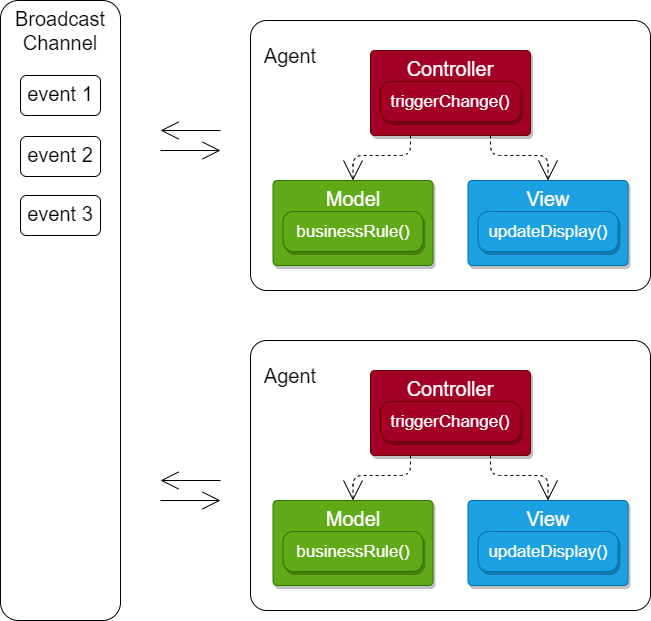

The diagram above was exported from draw.io. Its source (the exported page's mxGraphModel, read from the mxfile embedded in the PNG):
<mxGraphModel dx="912" dy="1266" grid="1" gridSize="10" guides="1" tooltips="1" connect="1" arrows="1" fold="1" page="1" pageScale="1" pageWidth="850" pageHeight="1100" math="0" shadow="0">
  <root>
    <mxCell id="0" />
    <mxCell id="1" parent="0" />
    <mxCell id="2" value="" style="rounded=1;whiteSpace=wrap;html=1;arcSize=6;" vertex="1" parent="1">
      <mxGeometry x="260" y="30" width="400" height="270" as="geometry" />
    </mxCell>
    <mxCell id="3" style="edgeStyle=orthogonalEdgeStyle;rounded=1;orthogonalLoop=1;jettySize=auto;html=1;exitX=0.25;exitY=1;exitDx=0;exitDy=0;entryX=0.5;entryY=0;entryDx=0;entryDy=0;dashed=1;endArrow=open;endFill=0;endSize=18;" edge="1" parent="1" source="9" target="5">
      <mxGeometry relative="1" as="geometry">
        <mxPoint x="385" y="100" as="sourcePoint" />
      </mxGeometry>
    </mxCell>
    <mxCell id="4" style="edgeStyle=orthogonalEdgeStyle;rounded=1;orthogonalLoop=1;jettySize=auto;html=1;exitX=0.75;exitY=1;exitDx=0;exitDy=0;entryX=0.5;entryY=0;entryDx=0;entryDy=0;dashed=1;endArrow=open;endFill=0;endSize=18;" edge="1" parent="1" source="9" target="7">
      <mxGeometry relative="1" as="geometry">
        <mxPoint x="495" y="100" as="sourcePoint" />
        <mxPoint x="580" y="186" as="targetPoint" />
      </mxGeometry>
    </mxCell>
    <mxCell id="5" value="Model" style="rounded=1;whiteSpace=wrap;html=1;arcSize=5;verticalAlign=top;fontSize=20;fillColor=#60a917;strokeColor=#2D7600;fontColor=#ffffff;shadow=1;" vertex="1" parent="1">
      <mxGeometry x="282.5" y="190" width="160" height="85" as="geometry" />
    </mxCell>
    <mxCell id="6" value="businessRule()" style="rounded=1;whiteSpace=wrap;html=1;arcSize=26;fontSize=17;fillColor=#60a917;strokeColor=#2D7600;fontColor=#ffffff;shadow=1;" vertex="1" parent="1">
      <mxGeometry x="292.5" y="221" width="140" height="40" as="geometry" />
    </mxCell>
    <mxCell id="7" value="View" style="rounded=1;whiteSpace=wrap;html=1;arcSize=5;verticalAlign=top;fontSize=20;fillColor=#1ba1e2;strokeColor=#006EAF;fontColor=#ffffff;shadow=1;" vertex="1" parent="1">
      <mxGeometry x="477.5" y="190" width="160" height="85" as="geometry" />
    </mxCell>
    <mxCell id="8" value="updateDisplay()" style="rounded=1;whiteSpace=wrap;html=1;arcSize=26;fontSize=17;fillColor=#1ba1e2;strokeColor=#006EAF;fontColor=#ffffff;shadow=1;" vertex="1" parent="1">
      <mxGeometry x="487.5" y="221" width="140" height="40" as="geometry" />
    </mxCell>
    <mxCell id="9" value="Controller" style="rounded=1;whiteSpace=wrap;html=1;arcSize=5;verticalAlign=top;fontSize=20;fillColor=#a20025;strokeColor=#6F0000;fontColor=#ffffff;shadow=1;" vertex="1" parent="1">
      <mxGeometry x="380" y="60" width="160" height="85" as="geometry" />
    </mxCell>
    <mxCell id="10" value="triggerChange()" style="rounded=1;whiteSpace=wrap;html=1;arcSize=26;fontSize=17;fillColor=#a20025;strokeColor=#6F0000;fontColor=#ffffff;shadow=1;" vertex="1" parent="1">
      <mxGeometry x="390" y="91" width="140" height="40" as="geometry" />
    </mxCell>
    <mxCell id="11" value="&lt;font style=&quot;font-size: 20px&quot;&gt;Agent&lt;/font&gt;" style="text;html=1;strokeColor=none;fillColor=none;align=center;verticalAlign=middle;whiteSpace=wrap;rounded=0;" vertex="1" parent="1">
      <mxGeometry x="270" y="50" width="60" height="30" as="geometry" />
    </mxCell>
    <mxCell id="12" value="" style="rounded=1;whiteSpace=wrap;html=1;arcSize=6;" vertex="1" parent="1">
      <mxGeometry x="260" y="350" width="400" height="270" as="geometry" />
    </mxCell>
    <mxCell id="13" style="edgeStyle=orthogonalEdgeStyle;rounded=1;orthogonalLoop=1;jettySize=auto;html=1;exitX=0.25;exitY=1;exitDx=0;exitDy=0;entryX=0.5;entryY=0;entryDx=0;entryDy=0;dashed=1;endArrow=open;endFill=0;endSize=18;" edge="1" parent="1" source="19" target="15">
      <mxGeometry relative="1" as="geometry">
        <mxPoint x="385" y="420" as="sourcePoint" />
      </mxGeometry>
    </mxCell>
    <mxCell id="14" style="edgeStyle=orthogonalEdgeStyle;rounded=1;orthogonalLoop=1;jettySize=auto;html=1;exitX=0.75;exitY=1;exitDx=0;exitDy=0;entryX=0.5;entryY=0;entryDx=0;entryDy=0;dashed=1;endArrow=open;endFill=0;endSize=18;" edge="1" parent="1" source="19" target="17">
      <mxGeometry relative="1" as="geometry">
        <mxPoint x="495" y="420" as="sourcePoint" />
        <mxPoint x="580" y="506" as="targetPoint" />
      </mxGeometry>
    </mxCell>
    <mxCell id="15" value="Model" style="rounded=1;whiteSpace=wrap;html=1;arcSize=5;verticalAlign=top;fontSize=20;fillColor=#60a917;strokeColor=#2D7600;fontColor=#ffffff;shadow=1;" vertex="1" parent="1">
      <mxGeometry x="282.5" y="510" width="160" height="85" as="geometry" />
    </mxCell>
    <mxCell id="16" value="businessRule()" style="rounded=1;whiteSpace=wrap;html=1;arcSize=26;fontSize=17;fillColor=#60a917;strokeColor=#2D7600;fontColor=#ffffff;shadow=1;" vertex="1" parent="1">
      <mxGeometry x="292.5" y="541" width="140" height="40" as="geometry" />
    </mxCell>
    <mxCell id="17" value="View" style="rounded=1;whiteSpace=wrap;html=1;arcSize=5;verticalAlign=top;fontSize=20;fillColor=#1ba1e2;strokeColor=#006EAF;fontColor=#ffffff;shadow=1;" vertex="1" parent="1">
      <mxGeometry x="477.5" y="510" width="160" height="85" as="geometry" />
    </mxCell>
    <mxCell id="18" value="updateDisplay()" style="rounded=1;whiteSpace=wrap;html=1;arcSize=26;fontSize=17;fillColor=#1ba1e2;strokeColor=#006EAF;fontColor=#ffffff;shadow=1;" vertex="1" parent="1">
      <mxGeometry x="487.5" y="541" width="140" height="40" as="geometry" />
    </mxCell>
    <mxCell id="19" value="Controller" style="rounded=1;whiteSpace=wrap;html=1;arcSize=5;verticalAlign=top;fontSize=20;fillColor=#a20025;strokeColor=#6F0000;fontColor=#ffffff;shadow=1;" vertex="1" parent="1">
      <mxGeometry x="380" y="380" width="160" height="85" as="geometry" />
    </mxCell>
    <mxCell id="20" value="triggerChange()" style="rounded=1;whiteSpace=wrap;html=1;arcSize=26;fontSize=17;fillColor=#a20025;strokeColor=#6F0000;fontColor=#ffffff;shadow=1;" vertex="1" parent="1">
      <mxGeometry x="390" y="411" width="140" height="40" as="geometry" />
    </mxCell>
    <mxCell id="21" value="&lt;font style=&quot;font-size: 20px&quot;&gt;Agent&lt;/font&gt;" style="text;html=1;strokeColor=none;fillColor=none;align=center;verticalAlign=middle;whiteSpace=wrap;rounded=0;" vertex="1" parent="1">
      <mxGeometry x="270" y="370" width="60" height="30" as="geometry" />
    </mxCell>
    <mxCell id="22" value="Broadcast&lt;br style=&quot;font-size: 20px;&quot;&gt;Channel" style="rounded=1;whiteSpace=wrap;html=1;verticalAlign=top;fontSize=20;" vertex="1" parent="1">
      <mxGeometry x="10" y="10" width="120" height="620" as="geometry" />
    </mxCell>
    <mxCell id="24" value="" style="endArrow=open;html=1;fontSize=20;endFill=0;endSize=16;" edge="1" parent="1">
      <mxGeometry width="50" height="50" relative="1" as="geometry">
        <mxPoint x="230" y="140" as="sourcePoint" />
        <mxPoint x="170" y="140" as="targetPoint" />
      </mxGeometry>
    </mxCell>
    <mxCell id="25" value="" style="endArrow=open;html=1;fontSize=20;endFill=0;endSize=16;" edge="1" parent="1">
      <mxGeometry width="50" height="50" relative="1" as="geometry">
        <mxPoint x="170" y="160" as="sourcePoint" />
        <mxPoint x="230" y="160" as="targetPoint" />
      </mxGeometry>
    </mxCell>
    <mxCell id="26" value="" style="endArrow=open;html=1;fontSize=20;endFill=0;endSize=16;" edge="1" parent="1">
      <mxGeometry width="50" height="50" relative="1" as="geometry">
        <mxPoint x="230" y="490" as="sourcePoint" />
        <mxPoint x="170" y="490" as="targetPoint" />
      </mxGeometry>
    </mxCell>
    <mxCell id="27" value="" style="endArrow=open;html=1;fontSize=20;endFill=0;endSize=16;" edge="1" parent="1">
      <mxGeometry width="50" height="50" relative="1" as="geometry">
        <mxPoint x="170" y="510" as="sourcePoint" />
        <mxPoint x="230" y="510" as="targetPoint" />
      </mxGeometry>
    </mxCell>
    <mxCell id="28" value="event 1" style="rounded=1;whiteSpace=wrap;html=1;fontSize=20;verticalAlign=top;" vertex="1" parent="1">
      <mxGeometry x="30" y="85" width="80" height="40" as="geometry" />
    </mxCell>
    <mxCell id="29" value="event 2" style="rounded=1;whiteSpace=wrap;html=1;fontSize=20;verticalAlign=top;" vertex="1" parent="1">
      <mxGeometry x="30" y="146" width="80" height="40" as="geometry" />
    </mxCell>
    <mxCell id="30" value="event 3" style="rounded=1;whiteSpace=wrap;html=1;fontSize=20;verticalAlign=top;" vertex="1" parent="1">
      <mxGeometry x="30" y="205" width="80" height="40" as="geometry" />
    </mxCell>
  </root>
</mxGraphModel>